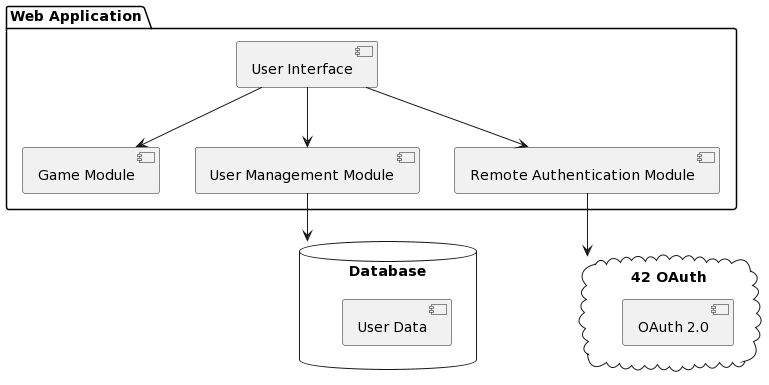

The diagram above was rendered by PlantUML. Its source (embedded in the PNG):
@startuml
package "Web Application" {
  [User Interface]
  [Game Module]
  [User Management Module]
  [Remote Authentication Module]
}

database "Database" {
  [User Data]
}

cloud "42 OAuth" {
  [OAuth 2.0]
}

[User Interface] --> [Game Module]
[User Interface] --> [User Management Module]
[User Interface] --> [Remote Authentication Module]

[User Management Module] --> [Database]
[Remote Authentication Module] --> [42 OAuth]
@enduml